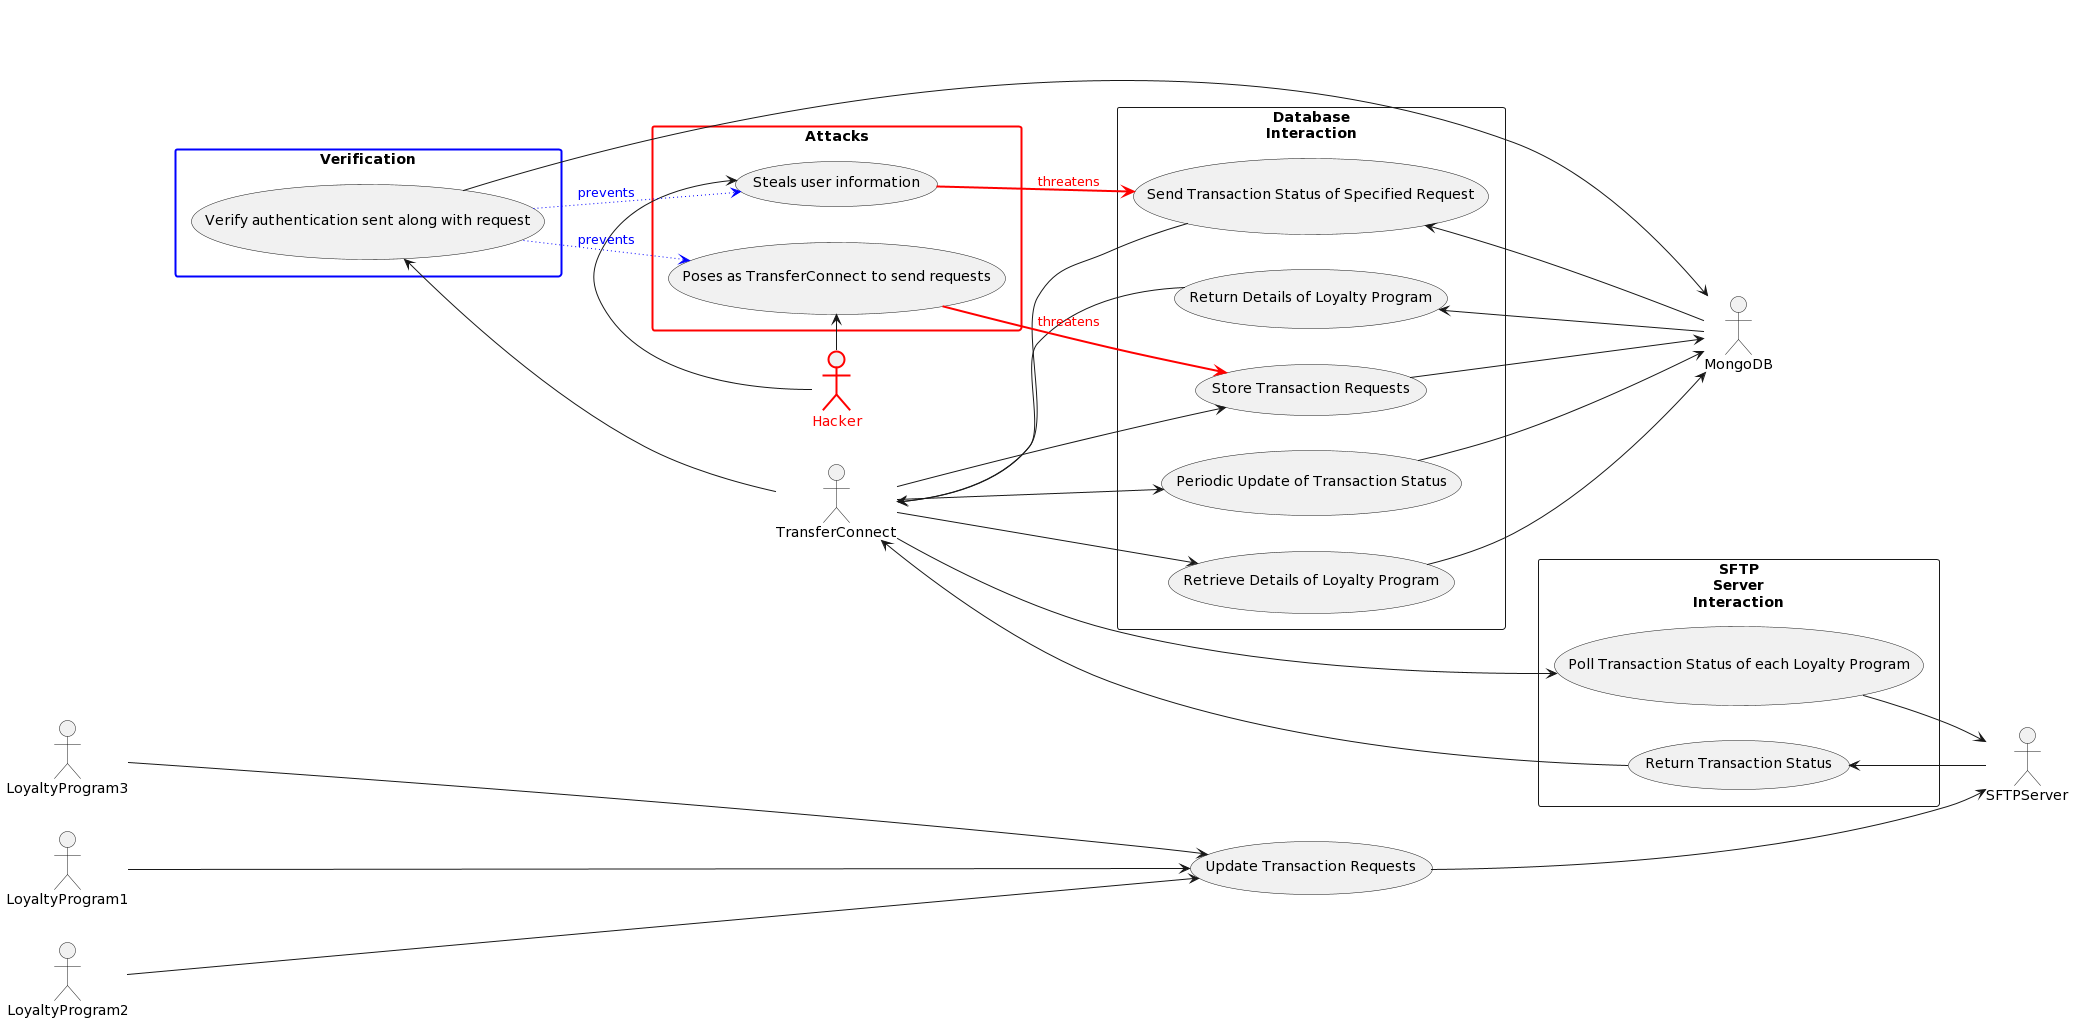

The diagram above was rendered by PlantUML. Its source (embedded in the PNG):
@startuml
left to right direction

skinparam packageStyle rectangle
actor TransferConnect
actor SFTPServer
actor MongoDB
actor LoyaltyProgram1
actor LoyaltyProgram2
actor LoyaltyProgram3
actor Hacker #line:red;line.bold;text:red

package Database\nInteraction {
   TransferConnect --> (Periodic Update of Transaction Status)
   TransferConnect --> (Store Transaction Requests)
   TransferConnect --> (Retrieve Details of Loyalty Program)
   (Periodic Update of Transaction Status) --> MongoDB
   (Store Transaction Requests) --> MongoDB
   (Retrieve Details of Loyalty Program) --> MongoDB

   MongoDB --> (Send Transaction Status of Specified Request)
   MongoDB --> (Return Details of Loyalty Program)
   (Send Transaction Status of Specified Request) --> TransferConnect
   (Return Details of Loyalty Program) --> TransferConnect
} 

package SFTP\nServer\nInteraction {
   TransferConnect ---> (Poll Transaction Status of each Loyalty Program)
   (Poll Transaction Status of each Loyalty Program) --> SFTPServer

   SFTPServer --> (Return Transaction Status)
   (Return Transaction Status) ---> TransferConnect

}

package Verification #line:blue;line.bold;text:blue{
   TransferConnect --> (Verify authentication sent along with request)

   (Verify authentication sent along with request) --> MongoDB
}

LoyaltyProgram1 ----> (Update Transaction Requests)
LoyaltyProgram2 ----> (Update Transaction Requests)
LoyaltyProgram3 ----> (Update Transaction Requests)
(Update Transaction Requests) ---> SFTPServer

package Attacks #line:red;line.bold;text:red{
   Hacker -> (Poses as TransferConnect to send requests) 
   Hacker -> (Steals user information)
}

(Poses as TransferConnect to send requests)  --> (Store Transaction Requests) #line:red;line.bold;text:red  : threatens
(Steals user information) --> (Send Transaction Status of Specified Request) #line:red;line.bold;text:red  : threatens

(Verify authentication sent along with request) --> (Poses as TransferConnect to send requests) #blue;line.dotted;text:blue : prevents
(Verify authentication sent along with request) --> (Steals user information) #blue;line.dotted;text:blue : prevents
@enduml